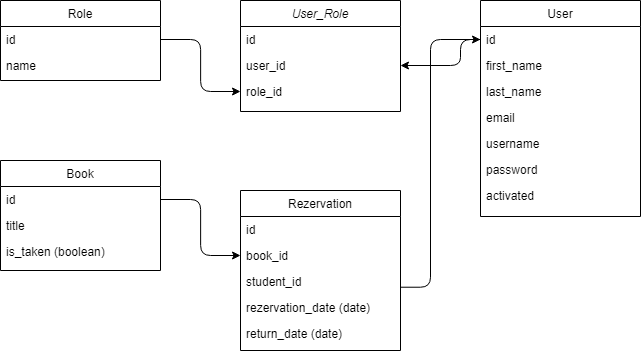

The diagram above was exported from draw.io. Its source (the exported page's mxGraphModel, read from the mxfile embedded in the PNG):
<mxGraphModel dx="729" dy="435" grid="1" gridSize="10" guides="1" tooltips="1" connect="1" arrows="1" fold="1" page="1" pageScale="1" pageWidth="827" pageHeight="1169" math="0" shadow="0">
  <root>
    <mxCell id="WIyWlLk6GJQsqaUBKTNV-0" />
    <mxCell id="WIyWlLk6GJQsqaUBKTNV-1" parent="WIyWlLk6GJQsqaUBKTNV-0" />
    <mxCell id="zkfFHV4jXpPFQw0GAbJ--0" value="User_Role" style="swimlane;fontStyle=2;align=center;verticalAlign=top;childLayout=stackLayout;horizontal=1;startSize=26;horizontalStack=0;resizeParent=1;resizeLast=0;collapsible=1;marginBottom=0;rounded=0;shadow=0;strokeWidth=1;" parent="WIyWlLk6GJQsqaUBKTNV-1" vertex="1">
      <mxGeometry x="320" y="120" width="160" height="111" as="geometry">
        <mxRectangle x="230" y="140" width="160" height="26" as="alternateBounds" />
      </mxGeometry>
    </mxCell>
    <mxCell id="zkfFHV4jXpPFQw0GAbJ--1" value="id" style="text;align=left;verticalAlign=top;spacingLeft=4;spacingRight=4;overflow=hidden;rotatable=0;points=[[0,0.5],[1,0.5]];portConstraint=eastwest;" parent="zkfFHV4jXpPFQw0GAbJ--0" vertex="1">
      <mxGeometry y="26" width="160" height="26" as="geometry" />
    </mxCell>
    <mxCell id="zkfFHV4jXpPFQw0GAbJ--2" value="user_id" style="text;align=left;verticalAlign=top;spacingLeft=4;spacingRight=4;overflow=hidden;rotatable=0;points=[[0,0.5],[1,0.5]];portConstraint=eastwest;rounded=0;shadow=0;html=0;" parent="zkfFHV4jXpPFQw0GAbJ--0" vertex="1">
      <mxGeometry y="52" width="160" height="26" as="geometry" />
    </mxCell>
    <mxCell id="zkfFHV4jXpPFQw0GAbJ--3" value="role_id" style="text;align=left;verticalAlign=top;spacingLeft=4;spacingRight=4;overflow=hidden;rotatable=0;points=[[0,0.5],[1,0.5]];portConstraint=eastwest;rounded=0;shadow=0;html=0;" parent="zkfFHV4jXpPFQw0GAbJ--0" vertex="1">
      <mxGeometry y="78" width="160" height="26" as="geometry" />
    </mxCell>
    <mxCell id="zkfFHV4jXpPFQw0GAbJ--6" value="Book" style="swimlane;fontStyle=0;align=center;verticalAlign=top;childLayout=stackLayout;horizontal=1;startSize=26;horizontalStack=0;resizeParent=1;resizeLast=0;collapsible=1;marginBottom=0;rounded=0;shadow=0;strokeWidth=1;" parent="WIyWlLk6GJQsqaUBKTNV-1" vertex="1">
      <mxGeometry x="80" y="280" width="160" height="110" as="geometry">
        <mxRectangle x="130" y="380" width="160" height="26" as="alternateBounds" />
      </mxGeometry>
    </mxCell>
    <mxCell id="zkfFHV4jXpPFQw0GAbJ--7" value="id" style="text;align=left;verticalAlign=top;spacingLeft=4;spacingRight=4;overflow=hidden;rotatable=0;points=[[0,0.5],[1,0.5]];portConstraint=eastwest;" parent="zkfFHV4jXpPFQw0GAbJ--6" vertex="1">
      <mxGeometry y="26" width="160" height="26" as="geometry" />
    </mxCell>
    <mxCell id="zkfFHV4jXpPFQw0GAbJ--8" value="title" style="text;align=left;verticalAlign=top;spacingLeft=4;spacingRight=4;overflow=hidden;rotatable=0;points=[[0,0.5],[1,0.5]];portConstraint=eastwest;rounded=0;shadow=0;html=0;" parent="zkfFHV4jXpPFQw0GAbJ--6" vertex="1">
      <mxGeometry y="52" width="160" height="26" as="geometry" />
    </mxCell>
    <mxCell id="x79P_jimjnp7Ey9iZJm5-7" value="is_taken (boolean)" style="text;align=left;verticalAlign=top;spacingLeft=4;spacingRight=4;overflow=hidden;rotatable=0;points=[[0,0.5],[1,0.5]];portConstraint=eastwest;rounded=0;shadow=0;html=0;" vertex="1" parent="zkfFHV4jXpPFQw0GAbJ--6">
      <mxGeometry y="78" width="160" height="26" as="geometry" />
    </mxCell>
    <mxCell id="zkfFHV4jXpPFQw0GAbJ--13" value="Role" style="swimlane;fontStyle=0;align=center;verticalAlign=top;childLayout=stackLayout;horizontal=1;startSize=26;horizontalStack=0;resizeParent=1;resizeLast=0;collapsible=1;marginBottom=0;rounded=0;shadow=0;strokeWidth=1;" parent="WIyWlLk6GJQsqaUBKTNV-1" vertex="1">
      <mxGeometry x="80" y="120" width="160" height="80" as="geometry">
        <mxRectangle x="340" y="380" width="170" height="26" as="alternateBounds" />
      </mxGeometry>
    </mxCell>
    <mxCell id="zkfFHV4jXpPFQw0GAbJ--14" value="id" style="text;align=left;verticalAlign=top;spacingLeft=4;spacingRight=4;overflow=hidden;rotatable=0;points=[[0,0.5],[1,0.5]];portConstraint=eastwest;" parent="zkfFHV4jXpPFQw0GAbJ--13" vertex="1">
      <mxGeometry y="26" width="160" height="26" as="geometry" />
    </mxCell>
    <mxCell id="W0_JFzPqFmotfn8uDMBm-3" value="name" style="text;align=left;verticalAlign=top;spacingLeft=4;spacingRight=4;overflow=hidden;rotatable=0;points=[[0,0.5],[1,0.5]];portConstraint=eastwest;" parent="zkfFHV4jXpPFQw0GAbJ--13" vertex="1">
      <mxGeometry y="52" width="160" height="26" as="geometry" />
    </mxCell>
    <mxCell id="zkfFHV4jXpPFQw0GAbJ--17" value="User" style="swimlane;fontStyle=0;align=center;verticalAlign=top;childLayout=stackLayout;horizontal=1;startSize=26;horizontalStack=0;resizeParent=1;resizeLast=0;collapsible=1;marginBottom=0;rounded=0;shadow=0;strokeWidth=1;" parent="WIyWlLk6GJQsqaUBKTNV-1" vertex="1">
      <mxGeometry x="560" y="120" width="160" height="216" as="geometry">
        <mxRectangle x="550" y="140" width="160" height="26" as="alternateBounds" />
      </mxGeometry>
    </mxCell>
    <mxCell id="zkfFHV4jXpPFQw0GAbJ--18" value="id" style="text;align=left;verticalAlign=top;spacingLeft=4;spacingRight=4;overflow=hidden;rotatable=0;points=[[0,0.5],[1,0.5]];portConstraint=eastwest;" parent="zkfFHV4jXpPFQw0GAbJ--17" vertex="1">
      <mxGeometry y="26" width="160" height="26" as="geometry" />
    </mxCell>
    <mxCell id="zkfFHV4jXpPFQw0GAbJ--19" value="first_name" style="text;align=left;verticalAlign=top;spacingLeft=4;spacingRight=4;overflow=hidden;rotatable=0;points=[[0,0.5],[1,0.5]];portConstraint=eastwest;rounded=0;shadow=0;html=0;" parent="zkfFHV4jXpPFQw0GAbJ--17" vertex="1">
      <mxGeometry y="52" width="160" height="26" as="geometry" />
    </mxCell>
    <mxCell id="zkfFHV4jXpPFQw0GAbJ--20" value="last_name" style="text;align=left;verticalAlign=top;spacingLeft=4;spacingRight=4;overflow=hidden;rotatable=0;points=[[0,0.5],[1,0.5]];portConstraint=eastwest;rounded=0;shadow=0;html=0;" parent="zkfFHV4jXpPFQw0GAbJ--17" vertex="1">
      <mxGeometry y="78" width="160" height="26" as="geometry" />
    </mxCell>
    <mxCell id="zkfFHV4jXpPFQw0GAbJ--21" value="email" style="text;align=left;verticalAlign=top;spacingLeft=4;spacingRight=4;overflow=hidden;rotatable=0;points=[[0,0.5],[1,0.5]];portConstraint=eastwest;rounded=0;shadow=0;html=0;" parent="zkfFHV4jXpPFQw0GAbJ--17" vertex="1">
      <mxGeometry y="104" width="160" height="26" as="geometry" />
    </mxCell>
    <mxCell id="zkfFHV4jXpPFQw0GAbJ--22" value="username" style="text;align=left;verticalAlign=top;spacingLeft=4;spacingRight=4;overflow=hidden;rotatable=0;points=[[0,0.5],[1,0.5]];portConstraint=eastwest;rounded=0;shadow=0;html=0;" parent="zkfFHV4jXpPFQw0GAbJ--17" vertex="1">
      <mxGeometry y="130" width="160" height="26" as="geometry" />
    </mxCell>
    <mxCell id="W0_JFzPqFmotfn8uDMBm-0" value="password" style="text;align=left;verticalAlign=top;spacingLeft=4;spacingRight=4;overflow=hidden;rotatable=0;points=[[0,0.5],[1,0.5]];portConstraint=eastwest;rounded=0;shadow=0;html=0;" parent="zkfFHV4jXpPFQw0GAbJ--17" vertex="1">
      <mxGeometry y="156" width="160" height="26" as="geometry" />
    </mxCell>
    <mxCell id="W0_JFzPqFmotfn8uDMBm-1" value="activated" style="text;align=left;verticalAlign=top;spacingLeft=4;spacingRight=4;overflow=hidden;rotatable=0;points=[[0,0.5],[1,0.5]];portConstraint=eastwest;rounded=0;shadow=0;html=0;" parent="zkfFHV4jXpPFQw0GAbJ--17" vertex="1">
      <mxGeometry y="182" width="160" height="26" as="geometry" />
    </mxCell>
    <mxCell id="W0_JFzPqFmotfn8uDMBm-2" value="" style="edgeStyle=elbowEdgeStyle;elbow=horizontal;endArrow=classic;html=1;exitX=0;exitY=0.5;exitDx=0;exitDy=0;entryX=1;entryY=0.5;entryDx=0;entryDy=0;" parent="WIyWlLk6GJQsqaUBKTNV-1" source="zkfFHV4jXpPFQw0GAbJ--18" target="zkfFHV4jXpPFQw0GAbJ--2" edge="1">
      <mxGeometry width="50" height="50" relative="1" as="geometry">
        <mxPoint x="470" y="200" as="sourcePoint" />
        <mxPoint x="510" y="260" as="targetPoint" />
        <Array as="points">
          <mxPoint x="540" y="170" />
        </Array>
      </mxGeometry>
    </mxCell>
    <mxCell id="W0_JFzPqFmotfn8uDMBm-4" value="" style="edgeStyle=elbowEdgeStyle;elbow=horizontal;endArrow=classic;html=1;entryX=0;entryY=0.5;entryDx=0;entryDy=0;exitX=1;exitY=0.5;exitDx=0;exitDy=0;" parent="WIyWlLk6GJQsqaUBKTNV-1" source="zkfFHV4jXpPFQw0GAbJ--14" target="zkfFHV4jXpPFQw0GAbJ--3" edge="1">
      <mxGeometry width="50" height="50" relative="1" as="geometry">
        <mxPoint x="250" y="190" as="sourcePoint" />
        <mxPoint x="300" y="140" as="targetPoint" />
      </mxGeometry>
    </mxCell>
    <mxCell id="x79P_jimjnp7Ey9iZJm5-0" value="Rezervation" style="swimlane;fontStyle=0;align=center;verticalAlign=top;childLayout=stackLayout;horizontal=1;startSize=26;horizontalStack=0;resizeParent=1;resizeLast=0;collapsible=1;marginBottom=0;rounded=0;shadow=0;strokeWidth=1;" vertex="1" parent="WIyWlLk6GJQsqaUBKTNV-1">
      <mxGeometry x="320" y="310" width="160" height="160" as="geometry">
        <mxRectangle x="130" y="380" width="160" height="26" as="alternateBounds" />
      </mxGeometry>
    </mxCell>
    <mxCell id="x79P_jimjnp7Ey9iZJm5-1" value="id" style="text;align=left;verticalAlign=top;spacingLeft=4;spacingRight=4;overflow=hidden;rotatable=0;points=[[0,0.5],[1,0.5]];portConstraint=eastwest;" vertex="1" parent="x79P_jimjnp7Ey9iZJm5-0">
      <mxGeometry y="26" width="160" height="26" as="geometry" />
    </mxCell>
    <mxCell id="x79P_jimjnp7Ey9iZJm5-2" value="book_id" style="text;align=left;verticalAlign=top;spacingLeft=4;spacingRight=4;overflow=hidden;rotatable=0;points=[[0,0.5],[1,0.5]];portConstraint=eastwest;rounded=0;shadow=0;html=0;" vertex="1" parent="x79P_jimjnp7Ey9iZJm5-0">
      <mxGeometry y="52" width="160" height="26" as="geometry" />
    </mxCell>
    <mxCell id="x79P_jimjnp7Ey9iZJm5-4" value="student_id" style="text;align=left;verticalAlign=top;spacingLeft=4;spacingRight=4;overflow=hidden;rotatable=0;points=[[0,0.5],[1,0.5]];portConstraint=eastwest;rounded=0;shadow=0;html=0;" vertex="1" parent="x79P_jimjnp7Ey9iZJm5-0">
      <mxGeometry y="78" width="160" height="26" as="geometry" />
    </mxCell>
    <mxCell id="x79P_jimjnp7Ey9iZJm5-5" value="rezervation_date (date)" style="text;align=left;verticalAlign=top;spacingLeft=4;spacingRight=4;overflow=hidden;rotatable=0;points=[[0,0.5],[1,0.5]];portConstraint=eastwest;rounded=0;shadow=0;html=0;" vertex="1" parent="x79P_jimjnp7Ey9iZJm5-0">
      <mxGeometry y="104" width="160" height="26" as="geometry" />
    </mxCell>
    <mxCell id="x79P_jimjnp7Ey9iZJm5-6" value="return_date (date)" style="text;align=left;verticalAlign=top;spacingLeft=4;spacingRight=4;overflow=hidden;rotatable=0;points=[[0,0.5],[1,0.5]];portConstraint=eastwest;rounded=0;shadow=0;html=0;" vertex="1" parent="x79P_jimjnp7Ey9iZJm5-0">
      <mxGeometry y="130" width="160" height="26" as="geometry" />
    </mxCell>
    <mxCell id="x79P_jimjnp7Ey9iZJm5-8" value="" style="edgeStyle=elbowEdgeStyle;elbow=horizontal;endArrow=classic;html=1;entryX=0;entryY=0.5;entryDx=0;entryDy=0;exitX=1.001;exitY=0.72;exitDx=0;exitDy=0;exitPerimeter=0;" edge="1" parent="WIyWlLk6GJQsqaUBKTNV-1" source="x79P_jimjnp7Ey9iZJm5-4" target="zkfFHV4jXpPFQw0GAbJ--18">
      <mxGeometry width="50" height="50" relative="1" as="geometry">
        <mxPoint x="280" y="290" as="sourcePoint" />
        <mxPoint x="330" y="240" as="targetPoint" />
        <Array as="points">
          <mxPoint x="510" y="280" />
          <mxPoint x="500" y="290" />
        </Array>
      </mxGeometry>
    </mxCell>
    <mxCell id="x79P_jimjnp7Ey9iZJm5-9" value="" style="edgeStyle=elbowEdgeStyle;elbow=horizontal;endArrow=classic;html=1;entryX=0;entryY=0.5;entryDx=0;entryDy=0;exitX=1;exitY=0.5;exitDx=0;exitDy=0;" edge="1" parent="WIyWlLk6GJQsqaUBKTNV-1" source="zkfFHV4jXpPFQw0GAbJ--7" target="x79P_jimjnp7Ey9iZJm5-2">
      <mxGeometry width="50" height="50" relative="1" as="geometry">
        <mxPoint x="250" y="370" as="sourcePoint" />
        <mxPoint x="300" y="320" as="targetPoint" />
      </mxGeometry>
    </mxCell>
  </root>
</mxGraphModel>